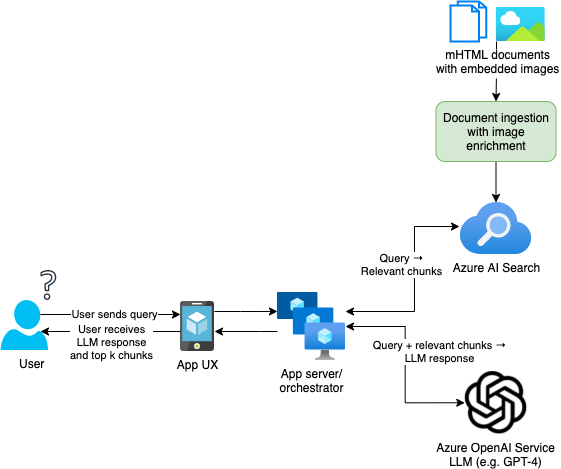

The diagram above was exported from draw.io. Its source (the exported page's mxGraphModel, read from the mxfile embedded in the PNG):
<mxGraphModel dx="1956" dy="1913" grid="1" gridSize="10" guides="1" tooltips="1" connect="1" arrows="1" fold="1" page="1" pageScale="1" pageWidth="850" pageHeight="1100" background="#ffffff" math="0" shadow="0">
  <root>
    <mxCell id="0" />
    <mxCell id="1" parent="0" />
    <mxCell id="gvb0we80ZJ2ljoX4cpxV-7" value="Azure AI Search" style="aspect=fixed;html=1;points=[];align=center;image;fontSize=12;image=img/lib/azure2/app_services/Search_Services.svg;fillColor=default;" vertex="1" parent="1">
      <mxGeometry x="259.5" y="201" width="72" height="52" as="geometry" />
    </mxCell>
    <mxCell id="gvb0we80ZJ2ljoX4cpxV-8" value="Azure OpenAI Service&#10;LLM (e.g. GPT-4)" style="shape=image;verticalLabelPosition=bottom;labelBackgroundColor=#ffffff;verticalAlign=top;aspect=fixed;imageAspect=0;image=data:image/png,(base64 omitted: 5772 chars);" vertex="1" parent="1">
      <mxGeometry x="264.25" y="370" width="62.5" height="62.5" as="geometry" />
    </mxCell>
    <mxCell id="gvb0we80ZJ2ljoX4cpxV-31" style="edgeStyle=orthogonalEdgeStyle;rounded=0;orthogonalLoop=1;jettySize=auto;html=1;entryX=0;entryY=0.279;entryDx=0;entryDy=0;entryPerimeter=0;startArrow=none;startFill=0;" edge="1" parent="1" source="gvb0we80ZJ2ljoX4cpxV-9" target="gvb0we80ZJ2ljoX4cpxV-10">
      <mxGeometry relative="1" as="geometry">
        <Array as="points">
          <mxPoint x="40" y="310" />
          <mxPoint x="40" y="310" />
        </Array>
      </mxGeometry>
    </mxCell>
    <mxCell id="gvb0we80ZJ2ljoX4cpxV-9" value="App UX" style="sketch=0;aspect=fixed;html=1;points=[];align=center;image;fontSize=12;image=img/lib/mscae/App_Service_Mobile_App.svg;fillColor=default;" vertex="1" parent="1">
      <mxGeometry x="-20" y="300" width="34" height="50" as="geometry" />
    </mxCell>
    <mxCell id="gvb0we80ZJ2ljoX4cpxV-21" style="edgeStyle=orthogonalEdgeStyle;rounded=0;orthogonalLoop=1;jettySize=auto;html=1;entryX=-0.007;entryY=0.462;entryDx=0;entryDy=0;entryPerimeter=0;startArrow=classic;startFill=1;" edge="1" parent="1" source="gvb0we80ZJ2ljoX4cpxV-10" target="gvb0we80ZJ2ljoX4cpxV-7">
      <mxGeometry relative="1" as="geometry">
        <Array as="points">
          <mxPoint x="214" y="310" />
          <mxPoint x="214" y="225" />
        </Array>
      </mxGeometry>
    </mxCell>
    <mxCell id="gvb0we80ZJ2ljoX4cpxV-22" value="Query&amp;nbsp;→&lt;br&gt;Relevant chunks" style="edgeLabel;html=1;align=center;verticalAlign=middle;resizable=0;points=[];" vertex="1" connectable="0" parent="gvb0we80ZJ2ljoX4cpxV-21">
      <mxGeometry y="1" relative="1" as="geometry">
        <mxPoint x="-13" y="-18" as="offset" />
      </mxGeometry>
    </mxCell>
    <mxCell id="gvb0we80ZJ2ljoX4cpxV-23" style="edgeStyle=orthogonalEdgeStyle;rounded=0;orthogonalLoop=1;jettySize=auto;html=1;entryX=0;entryY=0.5;entryDx=0;entryDy=0;startArrow=classic;startFill=1;" edge="1" parent="1" source="gvb0we80ZJ2ljoX4cpxV-10" target="gvb0we80ZJ2ljoX4cpxV-8">
      <mxGeometry relative="1" as="geometry" />
    </mxCell>
    <mxCell id="gvb0we80ZJ2ljoX4cpxV-24" value="Query + relevant chunks&amp;nbsp;→&lt;br&gt;LLM response" style="edgeLabel;html=1;align=center;verticalAlign=middle;resizable=0;points=[];" vertex="1" connectable="0" parent="gvb0we80ZJ2ljoX4cpxV-23">
      <mxGeometry x="-0.0125" y="1" relative="1" as="geometry">
        <mxPoint x="33" y="-13" as="offset" />
      </mxGeometry>
    </mxCell>
    <mxCell id="gvb0we80ZJ2ljoX4cpxV-32" style="edgeStyle=orthogonalEdgeStyle;rounded=0;orthogonalLoop=1;jettySize=auto;html=1;startArrow=none;startFill=0;" edge="1" parent="1" source="gvb0we80ZJ2ljoX4cpxV-10" target="gvb0we80ZJ2ljoX4cpxV-9">
      <mxGeometry relative="1" as="geometry">
        <Array as="points">
          <mxPoint x="60" y="330" />
          <mxPoint x="60" y="330" />
        </Array>
      </mxGeometry>
    </mxCell>
    <mxCell id="gvb0we80ZJ2ljoX4cpxV-10" value="App server/&lt;br&gt;orchestrator" style="aspect=fixed;html=1;points=[];align=center;image;fontSize=12;image=img/lib/azure2/compute/VM_Scale_Sets.svg;fillColor=default;" vertex="1" parent="1">
      <mxGeometry x="77" y="291" width="68" height="68" as="geometry" />
    </mxCell>
    <mxCell id="gvb0we80ZJ2ljoX4cpxV-11" value="User" style="group;labelPosition=center;verticalLabelPosition=bottom;align=center;verticalAlign=top;fillColor=default;" vertex="1" connectable="0" parent="1">
      <mxGeometry x="-200" y="283.5" width="63.269999999999996" height="65" as="geometry" />
    </mxCell>
    <mxCell id="Xd5JO5KhL-c_6bzRwpx6-2" value="" style="verticalLabelPosition=bottom;html=1;verticalAlign=top;align=center;strokeColor=none;fillColor=#00BEF2;shape=mxgraph.azure.user;" parent="gvb0we80ZJ2ljoX4cpxV-11" vertex="1">
      <mxGeometry y="15" width="47.5" height="50" as="geometry" />
    </mxCell>
    <mxCell id="gvb0we80ZJ2ljoX4cpxV-17" style="edgeStyle=orthogonalEdgeStyle;rounded=0;orthogonalLoop=1;jettySize=auto;html=1;exitX=0.5;exitY=0;exitDx=0;exitDy=0;entryX=0.5;entryY=0;entryDx=0;entryDy=0;" edge="1" parent="1" target="gvb0we80ZJ2ljoX4cpxV-12">
      <mxGeometry relative="1" as="geometry">
        <mxPoint x="296" y="40" as="sourcePoint" />
      </mxGeometry>
    </mxCell>
    <mxCell id="gvb0we80ZJ2ljoX4cpxV-20" style="edgeStyle=orthogonalEdgeStyle;rounded=0;orthogonalLoop=1;jettySize=auto;html=1;exitX=0.5;exitY=1;exitDx=0;exitDy=0;" edge="1" parent="1" source="gvb0we80ZJ2ljoX4cpxV-12" target="gvb0we80ZJ2ljoX4cpxV-7">
      <mxGeometry relative="1" as="geometry" />
    </mxCell>
    <mxCell id="gvb0we80ZJ2ljoX4cpxV-12" value="Document ingestion&lt;br&gt;with image enrichment" style="rounded=1;whiteSpace=wrap;html=1;fillColor=#d5e8d4;strokeColor=#82b366;" vertex="1" parent="1">
      <mxGeometry x="235.5" y="100" width="120" height="60" as="geometry" />
    </mxCell>
    <mxCell id="gvb0we80ZJ2ljoX4cpxV-15" value="mHTML documents&#10;with embedded images" style="group;labelPosition=center;verticalLabelPosition=bottom;align=center;verticalAlign=top;labelBackgroundColor=default;" vertex="1" connectable="0" parent="1">
      <mxGeometry x="250" width="95.2" height="40" as="geometry" />
    </mxCell>
    <mxCell id="gvb0we80ZJ2ljoX4cpxV-13" value="" style="html=1;verticalLabelPosition=bottom;align=center;labelBackgroundColor=#ffffff;verticalAlign=top;strokeWidth=2;strokeColor=#0080F0;shadow=0;dashed=0;shape=mxgraph.ios7.icons.documents;fillColor=default;" vertex="1" parent="gvb0we80ZJ2ljoX4cpxV-15">
      <mxGeometry width="35.75000000000001" height="40" as="geometry" />
    </mxCell>
    <mxCell id="gvb0we80ZJ2ljoX4cpxV-14" value="" style="aspect=fixed;html=1;points=[];align=center;image;fontSize=12;image=img/lib/azure2/general/Image.svg;fillColor=default;" vertex="1" parent="gvb0we80ZJ2ljoX4cpxV-15">
      <mxGeometry x="45.75000000000001" y="6" width="49.45" height="34" as="geometry" />
    </mxCell>
    <mxCell id="gvb0we80ZJ2ljoX4cpxV-26" style="edgeStyle=orthogonalEdgeStyle;rounded=0;orthogonalLoop=1;jettySize=auto;html=1;startArrow=none;startFill=0;exitX=0.84;exitY=0.28;exitDx=0;exitDy=0;exitPerimeter=0;" edge="1" parent="1" source="Xd5JO5KhL-c_6bzRwpx6-2">
      <mxGeometry relative="1" as="geometry">
        <mxPoint x="-20" y="313" as="targetPoint" />
        <Array as="points">
          <mxPoint x="-20" y="313" />
        </Array>
      </mxGeometry>
    </mxCell>
    <mxCell id="gvb0we80ZJ2ljoX4cpxV-29" value="User sends query" style="edgeLabel;html=1;align=center;verticalAlign=middle;resizable=0;points=[];" vertex="1" connectable="0" parent="gvb0we80ZJ2ljoX4cpxV-26">
      <mxGeometry x="0.0578" y="1" relative="1" as="geometry">
        <mxPoint as="offset" />
      </mxGeometry>
    </mxCell>
    <mxCell id="Xd5JO5KhL-c_6bzRwpx6-3" value="" style="sketch=0;outlineConnect=0;fontColor=#232F3E;gradientColor=none;fillColor=#232F3D;strokeColor=none;dashed=0;verticalLabelPosition=bottom;verticalAlign=top;align=center;html=1;fontSize=12;fontStyle=0;aspect=fixed;pointerEvents=1;shape=mxgraph.aws4.question;" parent="1" vertex="1">
      <mxGeometry x="-160" y="268.5" width="15.77" height="30" as="geometry" />
    </mxCell>
    <mxCell id="gvb0we80ZJ2ljoX4cpxV-28" style="edgeStyle=orthogonalEdgeStyle;rounded=0;orthogonalLoop=1;jettySize=auto;html=1;startArrow=none;startFill=0;" edge="1" parent="1" source="gvb0we80ZJ2ljoX4cpxV-9">
      <mxGeometry relative="1" as="geometry">
        <mxPoint x="-160" y="330" as="targetPoint" />
        <Array as="points">
          <mxPoint x="-160" y="330" />
        </Array>
      </mxGeometry>
    </mxCell>
    <mxCell id="gvb0we80ZJ2ljoX4cpxV-30" value="User receives&lt;br&gt;LLM response&lt;br&gt;and top k chunks" style="edgeLabel;html=1;align=center;verticalAlign=middle;resizable=0;points=[];" vertex="1" connectable="0" parent="gvb0we80ZJ2ljoX4cpxV-28">
      <mxGeometry x="-0.1857" y="-2" relative="1" as="geometry">
        <mxPoint x="-13" y="12" as="offset" />
      </mxGeometry>
    </mxCell>
  </root>
</mxGraphModel>